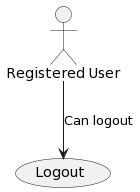

The diagram above was rendered by PlantUML. Its source (embedded in the PNG):
@startuml
actor "Registered User" as RegUser
usecase "Logout" as UC3

RegUser --> UC3 : Can logout
@enduml